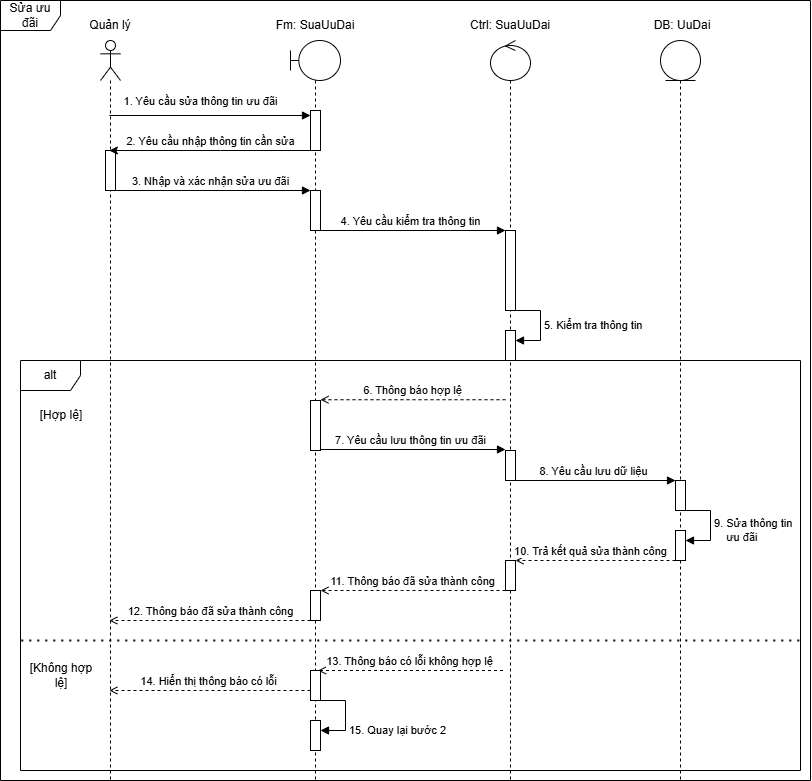

The diagram above was exported from draw.io. Its source (the exported page's mxGraphModel, read from the mxfile embedded in the PNG):
<mxGraphModel dx="1220" dy="993" grid="1" gridSize="10" guides="1" tooltips="1" connect="1" arrows="1" fold="1" page="1" pageScale="1" pageWidth="827" pageHeight="1169" math="0" shadow="0">
  <root>
    <mxCell id="0" />
    <mxCell id="1" parent="0" />
    <mxCell id="BsN6UdM0EUVwjBGW5Voz-1" parent="1" style="shape=umlFrame;whiteSpace=wrap;html=1;pointerEvents=0;" value="Sửa ưu đãi" vertex="1">
      <mxGeometry height="780" width="810" x="420" y="560" as="geometry" />
    </mxCell>
    <mxCell id="BsN6UdM0EUVwjBGW5Voz-2" parent="1" style="shape=umlLifeline;perimeter=lifelinePerimeter;whiteSpace=wrap;html=1;container=1;dropTarget=0;collapsible=0;recursiveResize=0;outlineConnect=0;portConstraint=eastwest;newEdgeStyle={&quot;curved&quot;:0,&quot;rounded&quot;:0};participant=umlActor;" value="" vertex="1">
      <mxGeometry height="740" width="20" x="520" y="600" as="geometry" />
    </mxCell>
    <mxCell id="BsN6UdM0EUVwjBGW5Voz-3" parent="BsN6UdM0EUVwjBGW5Voz-2" style="html=1;points=[[0,0,0,0,5],[0,1,0,0,-5],[1,0,0,0,5],[1,1,0,0,-5]];perimeter=orthogonalPerimeter;outlineConnect=0;targetShapes=umlLifeline;portConstraint=eastwest;newEdgeStyle={&quot;curved&quot;:0,&quot;rounded&quot;:0};" value="" vertex="1">
      <mxGeometry height="40" width="10" x="5" y="110" as="geometry" />
    </mxCell>
    <mxCell id="BsN6UdM0EUVwjBGW5Voz-4" parent="1" style="shape=umlLifeline;perimeter=lifelinePerimeter;whiteSpace=wrap;html=1;container=1;dropTarget=0;collapsible=0;recursiveResize=0;outlineConnect=0;portConstraint=eastwest;newEdgeStyle={&quot;curved&quot;:0,&quot;rounded&quot;:0};participant=umlBoundary;" value="" vertex="1">
      <mxGeometry height="740" width="50" x="710" y="600" as="geometry" />
    </mxCell>
    <mxCell id="BsN6UdM0EUVwjBGW5Voz-5" parent="BsN6UdM0EUVwjBGW5Voz-4" style="html=1;points=[[0,0,0,0,5],[0,1,0,0,-5],[1,0,0,0,5],[1,1,0,0,-5]];perimeter=orthogonalPerimeter;outlineConnect=0;targetShapes=umlLifeline;portConstraint=eastwest;newEdgeStyle={&quot;curved&quot;:0,&quot;rounded&quot;:0};" value="" vertex="1">
      <mxGeometry height="40" width="10" x="20" y="70" as="geometry" />
    </mxCell>
    <mxCell id="BsN6UdM0EUVwjBGW5Voz-6" parent="BsN6UdM0EUVwjBGW5Voz-4" style="html=1;points=[[0,0,0,0,5],[0,1,0,0,-5],[1,0,0,0,5],[1,1,0,0,-5]];perimeter=orthogonalPerimeter;outlineConnect=0;targetShapes=umlLifeline;portConstraint=eastwest;newEdgeStyle={&quot;curved&quot;:0,&quot;rounded&quot;:0};" value="" vertex="1">
      <mxGeometry height="40" width="10" x="20" y="150" as="geometry" />
    </mxCell>
    <mxCell id="BsN6UdM0EUVwjBGW5Voz-7" parent="BsN6UdM0EUVwjBGW5Voz-4" style="html=1;points=[[0,0,0,0,5],[0,1,0,0,-5],[1,0,0,0,5],[1,1,0,0,-5]];perimeter=orthogonalPerimeter;outlineConnect=0;targetShapes=umlLifeline;portConstraint=eastwest;newEdgeStyle={&quot;curved&quot;:0,&quot;rounded&quot;:0};" value="" vertex="1">
      <mxGeometry height="30" width="10" x="20" y="680" as="geometry" />
    </mxCell>
    <mxCell id="BsN6UdM0EUVwjBGW5Voz-8" edge="1" parent="BsN6UdM0EUVwjBGW5Voz-4" style="html=1;align=left;spacingLeft=2;endArrow=block;rounded=0;edgeStyle=orthogonalEdgeStyle;curved=0;rounded=0;" target="BsN6UdM0EUVwjBGW5Voz-7" value="15. Quay lại bước 2">
      <mxGeometry relative="1" x="0.3793" as="geometry">
        <mxPoint as="offset" />
        <Array as="points">
          <mxPoint x="55" y="660" />
          <mxPoint x="55" y="690" />
        </Array>
        <mxPoint x="30" y="660" as="sourcePoint" />
      </mxGeometry>
    </mxCell>
    <mxCell id="BsN6UdM0EUVwjBGW5Voz-9" parent="1" style="shape=umlLifeline;perimeter=lifelinePerimeter;whiteSpace=wrap;html=1;container=1;dropTarget=0;collapsible=0;recursiveResize=0;outlineConnect=0;portConstraint=eastwest;newEdgeStyle={&quot;curved&quot;:0,&quot;rounded&quot;:0};participant=umlControl;" value="" vertex="1">
      <mxGeometry height="740" width="40" x="910" y="600" as="geometry" />
    </mxCell>
    <mxCell id="BsN6UdM0EUVwjBGW5Voz-10" parent="BsN6UdM0EUVwjBGW5Voz-9" style="html=1;points=[[0,0,0,0,5],[0,1,0,0,-5],[1,0,0,0,5],[1,1,0,0,-5]];perimeter=orthogonalPerimeter;outlineConnect=0;targetShapes=umlLifeline;portConstraint=eastwest;newEdgeStyle={&quot;curved&quot;:0,&quot;rounded&quot;:0};" value="" vertex="1">
      <mxGeometry height="80" width="10" x="15" y="190" as="geometry" />
    </mxCell>
    <mxCell id="BsN6UdM0EUVwjBGW5Voz-11" parent="BsN6UdM0EUVwjBGW5Voz-9" style="html=1;points=[[0,0,0,0,5],[0,1,0,0,-5],[1,0,0,0,5],[1,1,0,0,-5]];perimeter=orthogonalPerimeter;outlineConnect=0;targetShapes=umlLifeline;portConstraint=eastwest;newEdgeStyle={&quot;curved&quot;:0,&quot;rounded&quot;:0};" value="" vertex="1">
      <mxGeometry height="30" width="10" x="15" y="410" as="geometry" />
    </mxCell>
    <mxCell id="BsN6UdM0EUVwjBGW5Voz-12" parent="BsN6UdM0EUVwjBGW5Voz-9" style="html=1;points=[[0,0,0,0,5],[0,1,0,0,-5],[1,0,0,0,5],[1,1,0,0,-5]];perimeter=orthogonalPerimeter;outlineConnect=0;targetShapes=umlLifeline;portConstraint=eastwest;newEdgeStyle={&quot;curved&quot;:0,&quot;rounded&quot;:0};" value="" vertex="1">
      <mxGeometry height="30" width="10" x="15" y="520" as="geometry" />
    </mxCell>
    <mxCell id="BsN6UdM0EUVwjBGW5Voz-13" edge="1" parent="BsN6UdM0EUVwjBGW5Voz-9" style="html=1;align=left;spacingLeft=2;endArrow=block;rounded=0;edgeStyle=orthogonalEdgeStyle;curved=0;rounded=0;" target="BsN6UdM0EUVwjBGW5Voz-14" value="5. Kiểm tra thông tin">
      <mxGeometry relative="1" as="geometry">
        <mxPoint as="offset" />
        <Array as="points">
          <mxPoint x="50" y="270" />
          <mxPoint x="50" y="300" />
        </Array>
        <mxPoint x="25" y="270" as="sourcePoint" />
      </mxGeometry>
    </mxCell>
    <mxCell id="BsN6UdM0EUVwjBGW5Voz-14" parent="BsN6UdM0EUVwjBGW5Voz-9" style="html=1;points=[[0,0,0,0,5],[0,1,0,0,-5],[1,0,0,0,5],[1,1,0,0,-5]];perimeter=orthogonalPerimeter;outlineConnect=0;targetShapes=umlLifeline;portConstraint=eastwest;newEdgeStyle={&quot;curved&quot;:0,&quot;rounded&quot;:0};" value="" vertex="1">
      <mxGeometry height="30" width="10" x="15" y="290" as="geometry" />
    </mxCell>
    <mxCell id="BsN6UdM0EUVwjBGW5Voz-15" parent="1" style="shape=umlLifeline;perimeter=lifelinePerimeter;whiteSpace=wrap;html=1;container=1;dropTarget=0;collapsible=0;recursiveResize=0;outlineConnect=0;portConstraint=eastwest;newEdgeStyle={&quot;curved&quot;:0,&quot;rounded&quot;:0};participant=umlEntity;" value="" vertex="1">
      <mxGeometry height="740" width="40" x="1080" y="600" as="geometry" />
    </mxCell>
    <mxCell id="BsN6UdM0EUVwjBGW5Voz-16" parent="BsN6UdM0EUVwjBGW5Voz-15" style="html=1;points=[[0,0,0,0,5],[0,1,0,0,-5],[1,0,0,0,5],[1,1,0,0,-5]];perimeter=orthogonalPerimeter;outlineConnect=0;targetShapes=umlLifeline;portConstraint=eastwest;newEdgeStyle={&quot;curved&quot;:0,&quot;rounded&quot;:0};" value="" vertex="1">
      <mxGeometry height="30" width="10" x="15" y="490" as="geometry" />
    </mxCell>
    <mxCell id="BsN6UdM0EUVwjBGW5Voz-17" edge="1" parent="1" source="BsN6UdM0EUVwjBGW5Voz-5" style="html=1;verticalAlign=bottom;endArrow=classic;curved=0;rounded=0;endFill=1;strokeWidth=1;" target="BsN6UdM0EUVwjBGW5Voz-2" value="2. Yêu cầu nhập thông tin cần sửa">
      <mxGeometry relative="1" as="geometry">
        <Array as="points">
          <mxPoint x="640" y="710" />
        </Array>
        <mxPoint x="690" y="720" as="sourcePoint" />
        <mxPoint x="620" y="720" as="targetPoint" />
      </mxGeometry>
    </mxCell>
    <mxCell id="BsN6UdM0EUVwjBGW5Voz-18" edge="1" parent="1" source="BsN6UdM0EUVwjBGW5Voz-2" style="html=1;verticalAlign=bottom;endArrow=block;curved=0;rounded=0;entryX=0;entryY=0;entryDx=0;entryDy=5;strokeWidth=1;" target="BsN6UdM0EUVwjBGW5Voz-5" value="1. Yêu cầu sửa thông tin ưu đãi">
      <mxGeometry relative="1" x="-0.0973" y="5" as="geometry">
        <mxPoint x="1" as="offset" />
        <mxPoint x="660" y="675" as="sourcePoint" />
      </mxGeometry>
    </mxCell>
    <mxCell id="BsN6UdM0EUVwjBGW5Voz-19" parent="1" style="text;html=1;whiteSpace=wrap;strokeColor=none;fillColor=none;align=center;verticalAlign=middle;rounded=0;" value="Quản lý" vertex="1">
      <mxGeometry height="30" width="60" x="500" y="570" as="geometry" />
    </mxCell>
    <mxCell id="BsN6UdM0EUVwjBGW5Voz-20" parent="1" style="text;html=1;whiteSpace=wrap;strokeColor=none;fillColor=none;align=center;verticalAlign=middle;rounded=0;" value="Fm: SuaUuDai" vertex="1">
      <mxGeometry height="30" width="130" x="670" y="570" as="geometry" />
    </mxCell>
    <mxCell id="BsN6UdM0EUVwjBGW5Voz-21" parent="1" style="text;html=1;whiteSpace=wrap;strokeColor=none;fillColor=none;align=center;verticalAlign=middle;rounded=0;" value="Ctrl: SuaUuDai" vertex="1">
      <mxGeometry height="30" width="130" x="865" y="570" as="geometry" />
    </mxCell>
    <mxCell id="BsN6UdM0EUVwjBGW5Voz-22" parent="1" style="text;html=1;whiteSpace=wrap;strokeColor=none;fillColor=none;align=center;verticalAlign=middle;rounded=0;" value="DB: UuDai" vertex="1">
      <mxGeometry height="30" width="130" x="1037" y="570" as="geometry" />
    </mxCell>
    <mxCell id="BsN6UdM0EUVwjBGW5Voz-23" edge="1" parent="1" source="BsN6UdM0EUVwjBGW5Voz-3" style="html=1;verticalAlign=bottom;endArrow=block;curved=0;rounded=0;strokeWidth=1;" target="BsN6UdM0EUVwjBGW5Voz-6" value="3. Nhập và xác nhận sửa ưu đãi">
      <mxGeometry relative="1" x="-0.0256" as="geometry">
        <mxPoint as="offset" />
        <mxPoint x="540" y="749.5" as="sourcePoint" />
        <mxPoint x="740" y="749.5" as="targetPoint" />
      </mxGeometry>
    </mxCell>
    <mxCell id="BsN6UdM0EUVwjBGW5Voz-24" edge="1" parent="1" source="BsN6UdM0EUVwjBGW5Voz-6" style="html=1;verticalAlign=bottom;endArrow=block;curved=0;rounded=0;strokeWidth=1;" target="BsN6UdM0EUVwjBGW5Voz-10" value="4. Yêu cầu kiểm tra thông tin">
      <mxGeometry relative="1" x="-0.027" as="geometry">
        <mxPoint as="offset" />
        <mxPoint x="740" y="790" as="sourcePoint" />
        <mxPoint x="935" y="790" as="targetPoint" />
      </mxGeometry>
    </mxCell>
    <mxCell id="BsN6UdM0EUVwjBGW5Voz-25" parent="1" style="shape=umlFrame;whiteSpace=wrap;html=1;pointerEvents=0;" value="alt" vertex="1">
      <mxGeometry height="410" width="780" x="440" y="920" as="geometry" />
    </mxCell>
    <mxCell id="BsN6UdM0EUVwjBGW5Voz-26" edge="1" parent="1" style="html=1;verticalAlign=bottom;endArrow=open;curved=0;rounded=0;endFill=0;strokeWidth=1;dashed=1;" value="6. Thông báo hợp lệ">
      <mxGeometry relative="1" as="geometry">
        <Array as="points">
          <mxPoint x="813.5" y="959.23" />
        </Array>
        <mxPoint x="925" y="959.23" as="sourcePoint" />
        <mxPoint x="740" y="959.23" as="targetPoint" />
      </mxGeometry>
    </mxCell>
    <mxCell id="BsN6UdM0EUVwjBGW5Voz-27" parent="1" style="html=1;points=[[0,0,0,0,5],[0,1,0,0,-5],[1,0,0,0,5],[1,1,0,0,-5]];perimeter=orthogonalPerimeter;outlineConnect=0;targetShapes=umlLifeline;portConstraint=eastwest;newEdgeStyle={&quot;curved&quot;:0,&quot;rounded&quot;:0};" value="" vertex="1">
      <mxGeometry height="50" width="10" x="730" y="960" as="geometry" />
    </mxCell>
    <mxCell id="BsN6UdM0EUVwjBGW5Voz-28" edge="1" parent="1" style="html=1;verticalAlign=bottom;endArrow=block;curved=0;rounded=0;strokeWidth=1;" value="7. Yêu cầu lưu thông tin ưu đãi">
      <mxGeometry relative="1" x="-0.0256" as="geometry">
        <mxPoint as="offset" />
        <mxPoint x="740" y="1009" as="sourcePoint" />
        <mxPoint x="925" y="1009" as="targetPoint" />
      </mxGeometry>
    </mxCell>
    <mxCell id="BsN6UdM0EUVwjBGW5Voz-29" edge="1" parent="1" source="BsN6UdM0EUVwjBGW5Voz-11" style="html=1;verticalAlign=bottom;endArrow=block;curved=0;rounded=0;strokeWidth=1;" target="BsN6UdM0EUVwjBGW5Voz-30" value="8. Yêu cầu lưu dữ liệu">
      <mxGeometry relative="1" x="-0.0256" as="geometry">
        <mxPoint as="offset" />
        <mxPoint x="935" y="1100" as="sourcePoint" />
        <mxPoint x="1120" y="1100" as="targetPoint" />
      </mxGeometry>
    </mxCell>
    <mxCell id="BsN6UdM0EUVwjBGW5Voz-30" parent="1" style="html=1;points=[[0,0,0,0,5],[0,1,0,0,-5],[1,0,0,0,5],[1,1,0,0,-5]];perimeter=orthogonalPerimeter;outlineConnect=0;targetShapes=umlLifeline;portConstraint=eastwest;newEdgeStyle={&quot;curved&quot;:0,&quot;rounded&quot;:0};" value="" vertex="1">
      <mxGeometry height="30" width="10" x="1095" y="1040" as="geometry" />
    </mxCell>
    <mxCell id="BsN6UdM0EUVwjBGW5Voz-31" edge="1" parent="1" source="BsN6UdM0EUVwjBGW5Voz-30" style="html=1;align=left;spacingLeft=2;endArrow=block;rounded=0;edgeStyle=orthogonalEdgeStyle;curved=0;rounded=0;" target="BsN6UdM0EUVwjBGW5Voz-16" value="9. Sửa thông tin&amp;nbsp;&lt;div&gt;&amp;nbsp; &amp;nbsp; ưu đãi&lt;/div&gt;">
      <mxGeometry relative="1" x="0.125" as="geometry">
        <mxPoint as="offset" />
        <Array as="points">
          <mxPoint x="1130" y="1070" />
          <mxPoint x="1130" y="1100" />
        </Array>
        <mxPoint x="1100" y="1010" as="sourcePoint" />
      </mxGeometry>
    </mxCell>
    <mxCell id="BsN6UdM0EUVwjBGW5Voz-32" parent="1" style="html=1;points=[[0,0,0,0,5],[0,1,0,0,-5],[1,0,0,0,5],[1,1,0,0,-5]];perimeter=orthogonalPerimeter;outlineConnect=0;targetShapes=umlLifeline;portConstraint=eastwest;newEdgeStyle={&quot;curved&quot;:0,&quot;rounded&quot;:0};" value="" vertex="1">
      <mxGeometry height="30" width="10" x="730" y="1150" as="geometry" />
    </mxCell>
    <mxCell id="BsN6UdM0EUVwjBGW5Voz-33" parent="1" style="text;html=1;whiteSpace=wrap;strokeColor=none;fillColor=none;align=center;verticalAlign=middle;rounded=0;" value="[Hợp lệ]" vertex="1">
      <mxGeometry height="30" width="70" x="446" y="960" as="geometry" />
    </mxCell>
    <mxCell id="BsN6UdM0EUVwjBGW5Voz-34" edge="1" parent="1" style="endArrow=none;dashed=1;html=1;dashPattern=1 3;strokeWidth=2;rounded=0;exitX=0;exitY=0.727;exitDx=0;exitDy=0;exitPerimeter=0;entryX=0.999;entryY=0.727;entryDx=0;entryDy=0;entryPerimeter=0;" value="">
      <mxGeometry height="50" relative="1" width="50" as="geometry">
        <mxPoint x="440.78" y="1199.9999999999998" as="sourcePoint" />
        <mxPoint x="1220" y="1199.9999999999998" as="targetPoint" />
      </mxGeometry>
    </mxCell>
    <mxCell id="BsN6UdM0EUVwjBGW5Voz-35" parent="1" style="text;html=1;whiteSpace=wrap;strokeColor=none;fillColor=none;align=center;verticalAlign=middle;rounded=0;" value="[Không hợp lệ]" vertex="1">
      <mxGeometry height="30" width="70" x="446" y="1220" as="geometry" />
    </mxCell>
    <mxCell id="BsN6UdM0EUVwjBGW5Voz-36" edge="1" parent="1" style="html=1;verticalAlign=bottom;endArrow=open;curved=0;rounded=0;endFill=0;strokeWidth=1;dashed=1;" value="13. Thông báo có lỗi không hợp lệ">
      <mxGeometry relative="1" x="0.0048" as="geometry">
        <mxPoint as="offset" />
        <Array as="points">
          <mxPoint x="818.5" y="1230" />
        </Array>
        <mxPoint x="922.5" y="1230" as="sourcePoint" />
        <mxPoint x="737.5" y="1230" as="targetPoint" />
      </mxGeometry>
    </mxCell>
    <mxCell id="BsN6UdM0EUVwjBGW5Voz-37" parent="1" style="html=1;points=[[0,0,0,0,5],[0,1,0,0,-5],[1,0,0,0,5],[1,1,0,0,-5]];perimeter=orthogonalPerimeter;outlineConnect=0;targetShapes=umlLifeline;portConstraint=eastwest;newEdgeStyle={&quot;curved&quot;:0,&quot;rounded&quot;:0};" value="" vertex="1">
      <mxGeometry height="30" width="10" x="730" y="1230" as="geometry" />
    </mxCell>
    <mxCell id="BsN6UdM0EUVwjBGW5Voz-38" edge="1" parent="1" source="BsN6UdM0EUVwjBGW5Voz-16" style="html=1;verticalAlign=bottom;endArrow=open;curved=0;rounded=0;endFill=0;strokeWidth=1;dashed=1;" target="BsN6UdM0EUVwjBGW5Voz-12" value="&lt;br&gt;&lt;div&gt;10. Trả kết quả sửa thành công&lt;/div&gt;">
      <mxGeometry relative="1" x="0.0667" as="geometry">
        <mxPoint as="offset" />
        <Array as="points">
          <mxPoint x="963.5" y="1120" />
        </Array>
        <mxPoint x="1080" y="1120" as="sourcePoint" />
        <mxPoint x="920" y="1120" as="targetPoint" />
      </mxGeometry>
    </mxCell>
    <mxCell id="BsN6UdM0EUVwjBGW5Voz-39" edge="1" parent="1" source="BsN6UdM0EUVwjBGW5Voz-12" style="html=1;verticalAlign=bottom;endArrow=open;curved=0;rounded=0;endFill=0;strokeWidth=1;dashed=1;" target="BsN6UdM0EUVwjBGW5Voz-32" value="11. Thông báo đã sửa thành công">
      <mxGeometry relative="1" as="geometry">
        <Array as="points">
          <mxPoint x="821" y="1150" />
        </Array>
        <mxPoint x="925" y="1150.3400000000001" as="sourcePoint" />
        <mxPoint x="760" y="1150.3400000000001" as="targetPoint" />
      </mxGeometry>
    </mxCell>
    <mxCell id="BsN6UdM0EUVwjBGW5Voz-40" edge="1" parent="1" source="BsN6UdM0EUVwjBGW5Voz-32" style="html=1;verticalAlign=bottom;endArrow=open;curved=0;rounded=0;endFill=0;strokeWidth=1;dashed=1;" target="BsN6UdM0EUVwjBGW5Voz-2" value="12. Thông báo đã sửa thành công">
      <mxGeometry relative="1" as="geometry">
        <Array as="points">
          <mxPoint x="636" y="1180" />
        </Array>
        <mxPoint x="740" y="1180" as="sourcePoint" />
        <mxPoint x="555" y="1180" as="targetPoint" />
      </mxGeometry>
    </mxCell>
    <mxCell id="BsN6UdM0EUVwjBGW5Voz-41" edge="1" parent="1" source="BsN6UdM0EUVwjBGW5Voz-37" style="html=1;verticalAlign=bottom;endArrow=open;curved=0;rounded=0;endFill=0;strokeWidth=1;dashed=1;" target="BsN6UdM0EUVwjBGW5Voz-2" value="14. Hiển thị thông báo có lỗi">
      <mxGeometry relative="1" x="0.0048" as="geometry">
        <mxPoint as="offset" />
        <Array as="points">
          <mxPoint x="621" y="1250" />
        </Array>
        <mxPoint x="725" y="1250" as="sourcePoint" />
        <mxPoint x="540" y="1250" as="targetPoint" />
      </mxGeometry>
    </mxCell>
  </root>
</mxGraphModel>